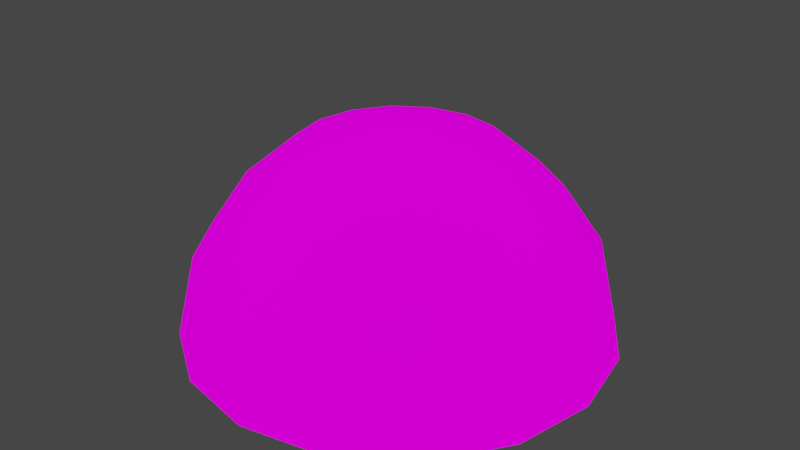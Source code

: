 # Source: sky_night_01.blend  (saved by Blender 2.92.15; exported with 4.5.12 LTS)
import bpy
from mathutils import Matrix  # noqa: F401  (used for matrix-valued properties, if any)

bpy.ops.wm.read_factory_settings(use_empty=True)
scene = bpy.context.scene
scene.name = 'Scene'

# ---- images (referenced by path relative to the original .blend; pixels are not part of the script)
import os
ASSET_DIR = os.environ.get("B2B_ASSET_DIR", "")  # directory of the original .blend (textures are referenced by path, not embedded)
HERE = os.path.dirname(os.path.abspath(__file__))  # packed textures are extracted next to this script under _unpacked/

def load_image(name, relpath, width, height, colorspace="sRGB"):
    """Load a texture the original file referenced (path relative to the .blend, or extracted next to this script)."""
    p = next((c for c in (os.path.join(HERE, relpath), os.path.join(ASSET_DIR, relpath)) if relpath and os.path.exists(c)), "")
    if p:
        img = bpy.data.images.load(p, check_existing=True)
        img.name = name
    else:  # same state as the original file: an image datablock whose file is absent (Cycles renders it pink)
        img = bpy.data.images.new(name, width, height)
        img.source = "FILE"
        img.filepath = "//" + (relpath or name)
    img.colorspace_settings.name = colorspace
    return img
img_tx_stars_dds = load_image('tx_stars.dds', 'tx_stars.dds', 1024, 1024, 'sRGB')

# ---- materials (node trees are filled in below, after node groups)
mat_skynight = bpy.data.materials.new('SkyNight')
mat_skynight.use_transparent_shadow = False

# ---- node groups
ng_auto_smooth = bpy.data.node_groups.new('Auto Smooth', 'GeometryNodeTree')
_s = ng_auto_smooth.interface.new_socket(name='Geometry', in_out='OUTPUT', socket_type='NodeSocketGeometry')
_s = ng_auto_smooth.interface.new_socket(name='Geometry', in_out='INPUT', socket_type='NodeSocketGeometry')
_s = ng_auto_smooth.interface.new_socket(name='Angle', in_out='INPUT', socket_type='NodeSocketFloat')
_s.subtype = 'ANGLE'
_s.min_value = 0.0
_s.max_value = 3.142
ng_auto_smooth.is_modifier = True
_N = ng_auto_smooth.nodes; _L = ng_auto_smooth.links
n0 = _N.new('NodeGroupOutput'); n0.name = 'Group Output'; n0.location = (480, -100)
n1 = _N.new('NodeGroupInput'); n1.name = 'Group Input'; n1.location = (-420, -300)
n2 = _N.new('NodeGroupInput'); n2.name = 'Group Input.001'; n2.location = (-60, -100)
n3 = _N.new('GeometryNodeSetShadeSmooth'); n3.name = 'Set Shade Smooth'; n3.location = (120, -100)
n3.domain = 'EDGE'
n4 = _N.new('GeometryNodeSetShadeSmooth'); n4.name = 'Set Shade Smooth.001'; n4.location = (300, -100)
n5 = _N.new('GeometryNodeInputMeshEdgeAngle'); n5.name = 'Edge Angle'; n5.location = (-420, -220)
n6 = _N.new('GeometryNodeInputEdgeSmooth'); n6.name = 'Is Edge Smooth'; n6.location = (-60, -160)
n7 = _N.new('GeometryNodeInputShadeSmooth'); n7.name = 'Is Face Smooth'; n7.location = (-240, -340)
n8 = _N.new('FunctionNodeBooleanMath'); n8.name = 'Boolean Math'; n8.location = (-60, -220)
n9 = _N.new('FunctionNodeCompare'); n9.name = 'Compare'; n9.location = (-240, -180)
n9.operation = 'LESS_EQUAL'
_L.new(n5.outputs[0], n9.inputs[0])
_L.new(n4.outputs[0], n0.inputs[0])
_L.new(n1.outputs[1], n9.inputs[1])
_L.new(n9.outputs[0], n8.inputs[0])
_L.new(n7.outputs[0], n8.inputs[1])
_L.new(n2.outputs[0], n3.inputs[0])
_L.new(n6.outputs[0], n3.inputs[1])
_L.new(n3.outputs[0], n4.inputs[0])
_L.new(n8.outputs[0], n3.inputs[2])
n0.is_active_output = True

# ---- material node trees
mat_skynight.use_nodes = True; mat_skynight.node_tree.nodes.clear()
_N = mat_skynight.node_tree.nodes; _L = mat_skynight.node_tree.links
n0 = _N.new('ShaderNodeOutputMaterial'); n0.name = 'Material Output'; n0.location = (212, 331)
n1 = _N.new('ShaderNodeBsdfDiffuse'); n1.name = 'Diffuse BSDF'; n1.location = (-78, 331)
n1.inputs[1].default_value = 1.0
n2 = _N.new('ShaderNodeUVMap'); n2.name = 'UV Map'; n2.location = (-751, 232)
n2.uv_map = 'UVMap'
n3 = _N.new('ShaderNodeTexImage'); n3.name = 'Image Texture'; n3.location = (-444, 373)
n3.label = 'Base'
n3.image = img_tx_stars_dds
_L.new(n1.outputs[0], n0.inputs[0])
_L.new(n3.outputs[0], n1.inputs[0])
_L.new(n2.outputs[0], n3.inputs[0])
n0.is_active_output = True

# ---- world
world_world = bpy.data.worlds.new('World'); scene.world = world_world
world_world.use_nodes = True; world_world.node_tree.nodes.clear()
_N = world_world.node_tree.nodes; _L = world_world.node_tree.links
n0 = _N.new('ShaderNodeOutputWorld'); n0.name = 'World Output'; n0.location = (300, 300)
n1 = _N.new('ShaderNodeBackground'); n1.name = 'Background'; n1.location = (10, 300)
n1.inputs[0].default_value = (0.05088, 0.05088, 0.05088, 1.0)
_L.new(n1.outputs[0], n0.inputs[0])
n0.is_active_output = True
world_world.color = (0.05088, 0.05088, 0.05088)
world_world.use_sun_shadow = False
world_world.sun_shadow_jitter_overblur = 0.0

# ---- meshes
me_skynight = bpy.data.meshes.new('SkyNight')
me_skynight.from_pydata([(-1.101e-07, 90.33, 171.7), (-34.57, 83.46, 171.7), (-63.88, 63.88, 171.7), (-83.46, 34.57, 171.7), (-90.33, -4.055e-06, 171.7), (-83.46, -34.57, 171.7), (-63.88, -63.88, 171.7), (-34.57, -83.46, 171.7), (-1.375e-05, -90.33, 171.7), (34.57, -83.46, 171.7), (63.88, -63.88, 171.7), (83.46, -34.57, 171.7), (90.33, 9.709e-07, 171.7), (83.46, 34.57, 171.7), (63.88, 63.88, 171.7), (34.57, 83.46, 171.7), (-1.842e-06, 4.228e-07, 195.7), (99.13, 99.13, 129.3), (129.5, 53.65, 129.3), (140.2, 2.64e-06, 129.3), (129.5, -53.65, 129.3), (99.13, -99.13, 129.3), (53.65, -129.5, 129.3), (-1.632e-05, -140.2, 129.3), (-53.65, -129.5, 129.3), (-99.13, -99.13, 129.3), (-129.5, -53.65, 129.3), (-140.2, -5.159e-06, 129.3), (-129.5, 53.65, 129.3), (-99.13, 99.13, 129.3), (-53.65, 129.5, 129.3), (4.851e-06, 140.2, 129.3), (53.65, 129.5, 129.3), (125.2, 125.2, 75.27), (163.5, 67.73, 75.27), (177.0, 1.557e-06, 75.27), (163.5, -67.73, 75.27), (125.2, -125.2, 75.27), (67.73, -163.5, 75.27), (-2.054e-05, -177.0, 75.27), (-67.73, -163.5, 75.27), (-125.2, -125.2, 75.27), (-163.5, -67.73, 75.27), (-177.0, -8.29e-06, 75.27), (-163.5, 67.73, 75.27), (-125.2, 125.2, 75.27), (-67.73, 163.5, 75.27), (6.183e-06, 177.0, 75.27), (67.73, 163.5, 75.27), (137.6, 137.6, 0.0), (179.7, 74.45, 0.0), (194.6, 1.318e-06, 0.0), (179.7, -74.45, 0.0), (137.6, -137.6, 0.0), (74.45, -179.7, 0.0), (-2.202e-05, -194.6, 0.0), (-74.45, -179.7, 0.0), (-137.6, -137.6, 0.0), (-179.7, -74.45, 0.0), (-194.6, -9.506e-06, 0.0), (-179.7, 74.45, 0.0), (-137.6, 137.6, 0.0), (-74.45, 179.7, 0.0), (7.358e-06, 194.6, 0.0), (74.45, 179.7, 0.0)], [], [(2, 1, 16), (10, 9, 16), (3, 2, 16), (11, 10, 16), (4, 3, 16), (12, 11, 16), (5, 4, 16), (13, 12, 16), (6, 5, 16), (14, 13, 16), (7, 6, 16), (15, 14, 16), (8, 7, 16), (1, 0, 16), (0, 15, 16), (9, 8, 16), (1, 2, 29, 30), (9, 10, 21, 22), (2, 3, 28, 29), (10, 11, 20, 21), (3, 4, 27, 28), (11, 12, 19, 20), (4, 5, 26, 27), (12, 13, 18, 19), (5, 6, 25, 26), (13, 14, 17, 18), (6, 7, 24, 25), (14, 15, 32, 17), (7, 8, 23, 24), (0, 1, 30, 31), (15, 0, 31, 32), (8, 9, 22, 23), (23, 22, 38, 39), (32, 31, 47, 48), (31, 30, 46, 47), (24, 23, 39, 40), (17, 32, 48, 33), (25, 24, 40, 41), (18, 17, 33, 34), (26, 25, 41, 42), (19, 18, 34, 35), (27, 26, 42, 43), (20, 19, 35, 36), (28, 27, 43, 44), (21, 20, 36, 37), (29, 28, 44, 45), (22, 21, 37, 38), (30, 29, 45, 46), (43, 42, 58, 59), (36, 35, 51, 52), (44, 43, 59, 60), (37, 36, 52, 53), (45, 44, 60, 61), (38, 37, 53, 54), (46, 45, 61, 62), (39, 38, 54, 55), (48, 47, 63, 64), (47, 46, 62, 63), (40, 39, 55, 56), (33, 48, 64, 49), (41, 40, 56, 57), (34, 33, 49, 50), (42, 41, 57, 58), (35, 34, 50, 51)])
me_skynight.polygons.foreach_set('use_smooth', [True] * 64)
_uv = me_skynight.uv_layers.new(name='UVMap')
_uv.uv.foreach_set('vector', [0.3887, -0.3339, 0.7165, -0.3129, 0.4998, 0.5008, 0.6106, 1.335, 0.2828, 1.314, 0.4998, 0.5008, 0.07764, -0.2279, 0.3887, -0.3339, 0.4998, 0.5008, 0.9216, 1.229, 0.6106, 1.335, 0.4998, 0.5008, -0.169, -0.01071, 0.07764, -0.2279, 0.4998, 0.5008, 1.168, 1.012, 0.9216, 1.229, 0.4998, 0.5008, -0.3138, 0.2842, -0.169, -0.01071, 0.4998, 0.5008, 1.313, 0.7176, 1.168, 1.012, 0.4998, 0.5008, -0.335, 0.6121, -0.3138, 0.2842, 0.4998, 0.5008, 1.334, 0.3897, 1.313, 0.7176, 0.4998, 0.5008, -0.2291, 0.923, -0.335, 0.6121, 0.4998, 0.5008, 1.228, 0.07878, 1.334, 0.3897, 0.4998, 0.5008, -0.01213, 1.17, -0.2291, 0.923, 0.4998, 0.5008, 0.7165, -0.3129, 1.011, -0.168, 0.4998, 0.5008, 1.011, -0.168, 1.228, 0.07878, 0.4998, 0.5008, 0.2828, 1.314, -0.01213, 1.17, 0.4998, 0.5008, 0.7165, -0.3129, 0.3887, -0.3339, 0.2685, -0.918, 0.8292, -0.8986, 0.2828, 1.314, 0.6106, 1.335, 0.7311, 1.919, 0.1707, 1.9, 0.3887, -0.3339, 0.07764, -0.2279, -0.2568, -0.7215, 0.2685, -0.918, 0.6106, 1.335, 0.9216, 1.229, 1.256, 1.722, 0.7311, 1.919, 0.07764, -0.2279, -0.169, -0.01071, -0.6668, -0.3388, -0.2568, -0.7215, 0.9216, 1.229, 1.168, 1.012, 1.666, 1.34, 1.256, 1.722, -0.169, -0.01071, -0.3138, 0.2842, -0.8992, 0.1714, -0.6668, -0.3388, 1.168, 1.012, 1.313, 0.7176, 1.899, 0.8298, 1.666, 1.34, -0.3138, 0.2842, -0.335, 0.6121, -0.919, 0.7318, -0.8992, 0.1714, 1.313, 0.7176, 1.334, 0.3897, 1.918, 0.2694, 1.899, 0.8298, -0.335, 0.6121, -0.2291, 0.923, -0.7226, 1.257, -0.919, 0.7318, 1.334, 0.3897, 1.228, 0.07878, 1.722, -0.2559, 1.918, 0.2694, -0.2291, 0.923, -0.01213, 1.17, -0.3398, 1.667, -0.7226, 1.257, 1.011, -0.168, 0.7165, -0.3129, 0.8292, -0.8986, 1.339, -0.666, 1.228, 0.07878, 1.011, -0.168, 1.339, -0.666, 1.722, -0.2559, -0.01213, 1.17, 0.2828, 1.314, 0.1707, 1.9, -0.3398, 1.667, -0.3398, 1.667, 0.1707, 1.9, 0.07948, 2.433, -0.6281, 2.125, 1.722, -0.2559, 1.339, -0.666, 1.628, -1.124, 2.163, -0.5686, 1.339, -0.666, 0.8292, -0.8986, 0.9204, -1.432, 1.628, -1.124, -0.7226, 1.257, -0.3398, 1.667, -0.6281, 2.125, -1.164, 1.569, 1.918, 0.2694, 1.722, -0.2559, 2.163, -0.5686, 2.446, 0.1494, -0.919, 0.7318, -0.7226, 1.257, -1.164, 1.569, -1.446, 0.8511, 1.899, 0.8298, 1.918, 0.2694, 2.446, 0.1494, 2.432, 0.9206, -0.8992, 0.1714, -0.919, 0.7318, -1.446, 0.8511, -1.432, 0.07973, 1.666, 1.34, 1.899, 0.8298, 2.432, 0.9206, 2.124, 1.628, -0.6668, -0.3388, -0.8992, 0.1714, -1.432, 0.07973, -1.124, -0.6276, 1.256, 1.722, 1.666, 1.34, 2.124, 1.628, 1.569, 2.164, -0.2568, -0.7215, -0.6668, -0.3388, -1.124, -0.6276, -0.5691, -1.163, 0.7311, 1.919, 1.256, 1.722, 1.569, 2.164, 0.8511, 2.446, 0.2685, -0.918, -0.2568, -0.7215, -0.5691, -1.163, 0.1488, -1.446, 0.1707, 1.9, 0.7311, 1.919, 0.8511, 2.446, 0.07948, 2.433, 0.8292, -0.8986, 0.2685, -0.918, 0.1488, -1.446, 0.9204, -1.432, -1.124, -0.6276, -1.432, 0.07973, -1.999, 0.002995, -1.619, -0.9156, 1.569, 2.164, 2.124, 1.628, 2.619, 1.916, 1.916, 2.619, -0.5691, -1.163, -1.124, -0.6276, -1.619, -0.9156, -0.916, -1.619, 0.8511, 2.446, 1.569, 2.164, 1.916, 2.619, 0.9974, 2.999, 0.1488, -1.446, -0.5691, -1.163, -0.916, -1.619, 0.002572, -1.999, 0.07948, 2.433, 0.8511, 2.446, 0.9974, 2.999, 0.003036, 3.0, 0.9204, -1.432, 0.1488, -1.446, 0.002572, -1.999, 0.9969, -2.0, -0.6281, 2.125, 0.07948, 2.433, 0.003036, 3.0, -0.9158, 2.619, 2.163, -0.5686, 1.628, -1.124, 1.916, -1.619, 2.619, -0.9159, 1.628, -1.124, 0.9204, -1.432, 0.9969, -2.0, 1.916, -1.619, -1.164, 1.569, -0.6281, 2.125, -0.9158, 2.619, -1.619, 1.916, 2.446, 0.1494, 2.163, -0.5686, 2.619, -0.9159, 2.999, 0.002726, -1.446, 0.8511, -1.164, 1.569, -1.619, 1.916, -1.999, 0.9973, 2.432, 0.9206, 2.446, 0.1494, 2.999, 0.002726, 2.999, 0.997, -1.432, 0.07973, -1.446, 0.8511, -1.999, 0.9973, -1.999, 0.002995, 2.124, 1.628, 2.432, 0.9206, 2.999, 0.997, 2.619, 1.916])
_ca = me_skynight.color_attributes.new('Col', 'BYTE_COLOR', 'CORNER')
_ca.data.foreach_set('color', [1.0, 1.0, 1.0, 1.0, 1.0, 1.0, 1.0, 1.0, 1.0, 1.0, 1.0, 1.0, 1.0, 1.0, 1.0, 1.0, 1.0, 1.0, 1.0, 1.0, 1.0, 1.0, 1.0, 1.0, 1.0, 1.0, 1.0, 1.0, 1.0, 1.0, 1.0, 1.0, 1.0, 1.0, 1.0, 1.0, 1.0, 1.0, 1.0, 1.0, 1.0, 1.0, 1.0, 1.0, 1.0, 1.0, 1.0, 1.0, 1.0, 1.0, 1.0, 1.0, 1.0, 1.0, 1.0, 1.0, 1.0, 1.0, 1.0, 1.0, 1.0, 1.0, 1.0, 1.0, 1.0, 1.0, 1.0, 1.0, 1.0, 1.0, 1.0, 1.0, 1.0, 1.0, 1.0, 1.0, 1.0, 1.0, 1.0, 1.0, 1.0, 1.0, 1.0, 1.0, 1.0, 1.0, 1.0, 1.0, 1.0, 1.0, 1.0, 1.0, 1.0, 1.0, 1.0, 1.0, 1.0, 1.0, 1.0, 1.0, 1.0, 1.0, 1.0, 1.0, 1.0, 1.0, 1.0, 1.0, 1.0, 1.0, 1.0, 1.0, 1.0, 1.0, 1.0, 1.0, 1.0, 1.0, 1.0, 1.0, 1.0, 1.0, 1.0, 1.0, 1.0, 1.0, 1.0, 1.0, 1.0, 1.0, 1.0, 1.0, 1.0, 1.0, 1.0, 1.0, 1.0, 1.0, 1.0, 1.0, 1.0, 1.0, 1.0, 1.0, 1.0, 1.0, 1.0, 1.0, 1.0, 1.0, 1.0, 1.0, 1.0, 1.0, 1.0, 1.0, 1.0, 1.0, 1.0, 1.0, 1.0, 1.0, 1.0, 1.0, 1.0, 1.0, 1.0, 1.0, 1.0, 1.0, 1.0, 1.0, 1.0, 1.0, 1.0, 1.0, 1.0, 1.0, 1.0, 1.0, 1.0, 1.0, 1.0, 1.0, 1.0, 1.0, 1.0, 1.0, 1.0, 1.0, 1.0, 1.0, 1.0, 1.0, 1.0, 1.0, 1.0, 1.0, 1.0, 1.0, 1.0, 1.0, 1.0, 1.0, 1.0, 1.0, 1.0, 1.0, 1.0, 1.0, 1.0, 1.0, 1.0, 1.0, 1.0, 1.0, 1.0, 1.0, 1.0, 1.0, 1.0, 1.0, 1.0, 1.0, 1.0, 1.0, 1.0, 1.0, 1.0, 1.0, 1.0, 1.0, 1.0, 1.0, 1.0, 1.0, 1.0, 1.0, 1.0, 1.0, 1.0, 1.0, 1.0, 1.0, 1.0, 1.0, 1.0, 1.0, 1.0, 1.0, 1.0, 1.0, 1.0, 1.0, 1.0, 1.0, 1.0, 1.0, 1.0, 1.0, 1.0, 1.0, 1.0, 1.0, 1.0, 1.0, 1.0, 1.0, 1.0, 1.0, 1.0, 1.0, 1.0, 1.0, 1.0, 1.0, 1.0, 1.0, 1.0, 1.0, 1.0, 1.0, 1.0, 1.0, 1.0, 1.0, 1.0, 1.0, 1.0, 1.0, 1.0, 1.0, 1.0, 1.0, 1.0, 1.0, 1.0, 1.0, 1.0, 1.0, 1.0, 1.0, 1.0, 1.0, 1.0, 1.0, 1.0, 1.0, 1.0, 1.0, 1.0, 1.0, 1.0, 1.0, 1.0, 1.0, 1.0, 1.0, 1.0, 1.0, 1.0, 1.0, 1.0, 1.0, 1.0, 1.0, 1.0, 1.0, 1.0, 1.0, 1.0, 1.0, 1.0, 1.0, 1.0, 1.0, 1.0, 1.0, 1.0, 1.0, 1.0, 1.0, 1.0, 1.0, 1.0, 1.0, 1.0, 1.0, 1.0, 1.0, 1.0, 1.0, 1.0, 1.0, 1.0, 1.0, 1.0, 1.0, 1.0, 1.0, 1.0, 1.0, 1.0, 1.0, 1.0, 1.0, 1.0, 1.0, 1.0, 1.0, 1.0, 1.0, 1.0, 1.0, 1.0, 1.0, 1.0, 1.0, 1.0, 1.0, 1.0, 1.0, 1.0, 1.0, 1.0, 1.0, 1.0, 1.0, 1.0, 1.0, 1.0, 1.0, 1.0, 1.0, 1.0, 1.0, 1.0, 1.0, 1.0, 1.0, 1.0, 1.0, 1.0, 1.0, 1.0, 1.0, 1.0, 1.0, 1.0, 1.0, 1.0, 1.0, 1.0, 1.0, 1.0, 1.0, 1.0, 1.0, 1.0, 1.0, 1.0, 1.0, 1.0, 1.0, 1.0, 1.0, 1.0, 1.0, 1.0, 1.0, 1.0, 1.0, 1.0, 1.0, 1.0, 1.0, 1.0, 1.0, 1.0, 1.0, 1.0, 1.0, 1.0, 1.0, 1.0, 1.0, 1.0, 1.0, 1.0, 1.0, 1.0, 1.0, 1.0, 1.0, 1.0, 1.0, 1.0, 1.0, 1.0, 1.0, 1.0, 1.0, 1.0, 1.0, 1.0, 1.0, 1.0, 1.0, 1.0, 1.0, 1.0, 1.0, 1.0, 1.0, 1.0, 1.0, 1.0, 1.0, 1.0, 1.0, 1.0, 1.0, 1.0, 1.0, 1.0, 1.0, 1.0, 1.0, 1.0, 1.0, 1.0, 1.0, 1.0, 1.0, 1.0, 1.0, 1.0, 1.0, 1.0, 1.0, 1.0, 1.0, 1.0, 1.0, 1.0, 1.0, 1.0, 1.0, 1.0, 1.0, 1.0, 1.0, 1.0, 1.0, 1.0, 1.0, 1.0, 1.0, 1.0, 1.0, 1.0, 1.0, 1.0, 1.0, 1.0, 1.0, 1.0, 1.0, 1.0, 1.0, 1.0, 1.0, 1.0, 1.0, 1.0, 1.0, 1.0, 1.0, 1.0, 1.0, 1.0, 1.0, 1.0, 1.0, 1.0, 1.0, 1.0, 1.0, 1.0, 1.0, 1.0, 1.0, 1.0, 1.0, 1.0, 1.0, 1.0, 1.0, 1.0, 1.0, 1.0, 1.0, 1.0, 1.0, 1.0, 1.0, 1.0, 1.0, 1.0, 1.0, 1.0, 1.0, 1.0, 1.0, 1.0, 1.0, 1.0, 1.0, 1.0, 1.0, 1.0, 1.0, 1.0, 1.0, 1.0, 1.0, 1.0, 1.0, 1.0, 1.0, 1.0, 1.0, 1.0, 1.0, 1.0, 1.0, 1.0, 1.0, 1.0, 1.0, 1.0, 1.0, 1.0, 1.0, 1.0, 1.0, 1.0, 1.0, 1.0, 1.0, 1.0, 1.0, 1.0, 1.0, 1.0, 1.0, 1.0, 1.0, 1.0, 1.0, 1.0, 1.0, 1.0, 1.0, 1.0, 1.0, 1.0, 1.0, 1.0, 1.0, 1.0, 1.0, 1.0, 1.0, 1.0, 1.0, 1.0, 1.0, 1.0, 1.0, 1.0, 1.0, 1.0, 1.0, 1.0, 1.0, 1.0, 1.0, 1.0, 1.0, 1.0, 1.0, 1.0, 1.0, 1.0, 1.0, 1.0, 1.0, 1.0, 1.0, 1.0, 1.0, 1.0, 1.0, 1.0, 1.0, 1.0, 1.0, 1.0, 1.0, 1.0, 1.0, 1.0, 1.0, 1.0, 1.0, 1.0, 1.0, 1.0, 1.0, 1.0, 1.0, 1.0, 1.0, 1.0, 1.0, 1.0, 1.0, 1.0, 1.0, 1.0, 1.0, 1.0, 1.0, 1.0, 1.0, 1.0, 1.0, 1.0, 1.0, 1.0, 1.0, 1.0, 1.0, 1.0, 1.0, 1.0, 1.0, 1.0, 1.0, 1.0, 1.0, 0.0, 0.0, 0.0, 1.0, 0.0, 0.0, 0.0, 1.0, 1.0, 1.0, 1.0, 1.0, 1.0, 1.0, 1.0, 1.0, 0.0, 0.0, 0.0, 1.0, 0.0, 0.0, 0.0, 1.0, 1.0, 1.0, 1.0, 1.0, 1.0, 1.0, 1.0, 1.0, 0.0, 0.0, 0.0, 1.0, 0.0, 0.0, 0.0, 1.0, 1.0, 1.0, 1.0, 1.0, 1.0, 1.0, 1.0, 1.0, 0.0, 0.0, 0.0, 1.0, 0.0, 0.0, 0.0, 1.0, 1.0, 1.0, 1.0, 1.0, 1.0, 1.0, 1.0, 1.0, 0.0, 0.0, 0.0, 1.0, 0.0, 0.0, 0.0, 1.0, 1.0, 1.0, 1.0, 1.0, 1.0, 1.0, 1.0, 1.0, 0.0, 0.0, 0.0, 1.0, 0.0, 0.0, 0.0, 1.0, 1.0, 1.0, 1.0, 1.0, 1.0, 1.0, 1.0, 1.0, 0.0, 0.0, 0.0, 1.0, 0.0, 0.0, 0.0, 1.0, 1.0, 1.0, 1.0, 1.0, 1.0, 1.0, 1.0, 1.0, 0.0, 0.0, 0.0, 1.0, 0.0, 0.0, 0.0, 1.0, 1.0, 1.0, 1.0, 1.0, 1.0, 1.0, 1.0, 1.0, 0.0, 0.0, 0.0, 1.0, 0.0, 0.0, 0.0, 1.0, 1.0, 1.0, 1.0, 1.0, 1.0, 1.0, 1.0, 1.0, 0.0, 0.0, 0.0, 1.0, 0.0, 0.0, 0.0, 1.0, 1.0, 1.0, 1.0, 1.0, 1.0, 1.0, 1.0, 1.0, 0.0, 0.0, 0.0, 1.0, 0.0, 0.0, 0.0, 1.0, 1.0, 1.0, 1.0, 1.0, 1.0, 1.0, 1.0, 1.0, 0.0, 0.0, 0.0, 1.0, 0.0, 0.0, 0.0, 1.0, 1.0, 1.0, 1.0, 1.0, 1.0, 1.0, 1.0, 1.0, 0.0, 0.0, 0.0, 1.0, 0.0, 0.0, 0.0, 1.0, 1.0, 1.0, 1.0, 1.0, 1.0, 1.0, 1.0, 1.0, 0.0, 0.0, 0.0, 1.0, 0.0, 0.0, 0.0, 1.0, 1.0, 1.0, 1.0, 1.0, 1.0, 1.0, 1.0, 1.0, 0.0, 0.0, 0.0, 1.0, 0.0, 0.0, 0.0, 1.0, 1.0, 1.0, 1.0, 1.0, 1.0, 1.0, 1.0, 1.0, 0.0, 0.0, 0.0, 1.0, 0.0, 0.0, 0.0, 1.0])
me_skynight.materials.append(mat_skynight)
me_skynight.use_remesh_fix_poles = True
me_skynight.use_remesh_preserve_attributes = False
me_skynight.use_mirror_vertex_groups = False
me_skynight.use_paint_bone_selection = False
me_skynight.use_paint_mask_vertex = True
me_skynight.update()

# ---- objects
ob_skyparent = bpy.data.objects.new('SkyParent', None)
ob_skynight = bpy.data.objects.new('SkyNight', me_skynight)

# ---- transforms, parenting, visibility, modifiers, constraints
ob_skyparent.location = (0.0, 0.0, 0.0)
ob_skyparent.empty_display_type = 'CUBE'
ob_skyparent.empty_display_size = 11.99
ob_skyparent.lineart.crease_threshold = 0.0
ob_skynight.parent = ob_skyparent
ob_skynight.location = (0.0, 0.0, 0.0)
ob_skynight.lineart.crease_threshold = 0.0
_m = ob_skynight.modifiers.new('Triangulate', 'TRIANGULATE')
_m = ob_skynight.modifiers.new('Auto Smooth', 'NODES')
_m.node_group = ng_auto_smooth
_gi = [s.identifier for s in ng_auto_smooth.interface.items_tree if s.item_type == 'SOCKET' and s.in_out == 'INPUT']
_m[_gi[1]] = 1.899  # Angle

# ---- collection membership
scene.collection.objects.link(ob_skyparent)
scene.collection.objects.link(ob_skynight)

# ---- scene / render settings (as saved in the file)
scene.frame_start = 1; scene.frame_end = 250; scene.frame_set(1)
scene.render.engine = 'BLENDER_EEVEE_NEXT'
scene.cycles.use_denoising = False
scene.cycles.samples = 128
scene.cycles.sampling_pattern = 'TABULATED_SOBOL'
scene.cycles.use_adaptive_sampling = False
scene.cycles.use_light_tree = False
scene.view_settings.view_transform = 'Filmic'
bpy.context.view_layer.update()

# ---- added for rendering (the .blend has no active camera and no usable light): camera, sun
cam_auto = bpy.data.cameras.new('AutoCamera')
cam_auto.lens = 50.0
cam_auto.sensor_width = 36.0
cam_auto.clip_end = 9483.64
ob_auto_camera = bpy.data.objects.new('AutoCamera', cam_auto)
scene.collection.objects.link(ob_auto_camera)
ob_auto_camera.location = (540.381, -648.457, 530.17)
ob_auto_camera.rotation_euler = (1.09748, -7.21219e-08, 0.694738)
scene.camera = ob_auto_camera
light_auto_sun = bpy.data.lights.new('AutoSun', 'SUN')
light_auto_sun.energy = 3.0
light_auto_sun.angle = 0.0523599
ob_auto_sun = bpy.data.objects.new('AutoSun', light_auto_sun)
scene.collection.objects.link(ob_auto_sun)
ob_auto_sun.rotation_euler = (0.872665, 0.174533, 0.523599)
bpy.context.view_layer.update()
